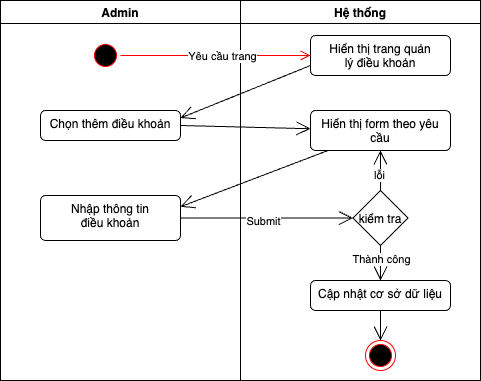

The diagram above was exported from draw.io. Its source (the exported page's mxGraphModel, read from the mxfile embedded in the PNG):
<mxGraphModel dx="686" dy="404" grid="1" gridSize="10" guides="1" tooltips="1" connect="1" arrows="1" fold="1" page="1" pageScale="1" pageWidth="850" pageHeight="1100" math="0" shadow="0">
  <root>
    <mxCell id="0" />
    <mxCell id="1" parent="0" />
    <mxCell id="3" value="Admin" style="swimlane;" parent="1" vertex="1">
      <mxGeometry y="80" width="240" height="380" as="geometry" />
    </mxCell>
    <mxCell id="5" value="" style="ellipse;html=1;shape=startState;fillColor=#000000;strokeColor=#ff0000;" parent="3" vertex="1">
      <mxGeometry x="90" y="40" width="30" height="30" as="geometry" />
    </mxCell>
    <mxCell id="9" value="Chọn thêm điều khoản&lt;br&gt;&lt;div&gt;&lt;br&gt;&lt;/div&gt;" style="html=1;align=center;verticalAlign=top;rounded=1;absoluteArcSize=1;arcSize=10;dashed=0;whiteSpace=wrap;" parent="3" vertex="1">
      <mxGeometry x="40" y="110" width="140" height="30" as="geometry" />
    </mxCell>
    <mxCell id="35" value="&lt;div&gt;Nhập thông tin&lt;/div&gt;&lt;div&gt;điều khoản&lt;/div&gt;" style="html=1;align=center;verticalAlign=top;rounded=1;absoluteArcSize=1;arcSize=10;dashed=0;whiteSpace=wrap;" parent="3" vertex="1">
      <mxGeometry x="40" y="195" width="140" height="45" as="geometry" />
    </mxCell>
    <mxCell id="4" value="Hệ thống" style="swimlane;" parent="1" vertex="1">
      <mxGeometry x="240" y="80" width="240" height="380" as="geometry" />
    </mxCell>
    <mxCell id="8" value="Hiển thị trang quản&lt;div&gt;lý điều khoản&lt;/div&gt;" style="html=1;align=center;verticalAlign=top;rounded=1;absoluteArcSize=1;arcSize=10;dashed=0;whiteSpace=wrap;" parent="4" vertex="1">
      <mxGeometry x="70" y="35" width="140" height="40" as="geometry" />
    </mxCell>
    <mxCell id="12" value="kiểm tra" style="rhombus;" parent="4" vertex="1">
      <mxGeometry x="112.5" y="190" width="55" height="55" as="geometry" />
    </mxCell>
    <mxCell id="34" value="Hiển thị form theo yêu cầu" style="html=1;align=center;verticalAlign=top;rounded=1;absoluteArcSize=1;arcSize=10;dashed=0;whiteSpace=wrap;" parent="4" vertex="1">
      <mxGeometry x="70" y="110" width="140" height="40" as="geometry" />
    </mxCell>
    <mxCell id="42" value="" style="endArrow=open;endFill=1;endSize=12;html=1;exitX=0.5;exitY=0;exitDx=0;exitDy=0;" parent="4" source="12" target="34" edge="1">
      <mxGeometry width="160" relative="1" as="geometry">
        <mxPoint x="-50" y="214" as="sourcePoint" />
        <mxPoint x="135" y="213" as="targetPoint" />
      </mxGeometry>
    </mxCell>
    <mxCell id="48" value="lỗi" style="edgeLabel;html=1;align=center;verticalAlign=middle;resizable=0;points=[];" parent="42" vertex="1" connectable="0">
      <mxGeometry x="-0.2" y="2" relative="1" as="geometry">
        <mxPoint as="offset" />
      </mxGeometry>
    </mxCell>
    <mxCell id="50" value="Cập nhật cơ sở dữ liệu" style="html=1;align=center;verticalAlign=top;rounded=1;absoluteArcSize=1;arcSize=10;dashed=0;whiteSpace=wrap;" parent="4" vertex="1">
      <mxGeometry x="70" y="280" width="140" height="30" as="geometry" />
    </mxCell>
    <mxCell id="20" value="" style="ellipse;html=1;shape=endState;fillColor=#000000;strokeColor=#ff0000;" parent="4" vertex="1">
      <mxGeometry x="125" y="340" width="30" height="30" as="geometry" />
    </mxCell>
    <mxCell id="21" value="" style="endArrow=open;endFill=1;endSize=12;html=1;exitX=0.5;exitY=1;exitDx=0;exitDy=0;" parent="4" source="50" target="20" edge="1">
      <mxGeometry width="160" relative="1" as="geometry">
        <mxPoint x="-130" y="290" as="sourcePoint" />
        <mxPoint x="150" y="240" as="targetPoint" />
      </mxGeometry>
    </mxCell>
    <mxCell id="49" value="" style="endArrow=open;endFill=1;endSize=12;html=1;exitX=0.5;exitY=1;exitDx=0;exitDy=0;entryX=0.5;entryY=0;entryDx=0;entryDy=0;" parent="4" source="12" target="50" edge="1">
      <mxGeometry width="160" relative="1" as="geometry">
        <mxPoint x="-50" y="234" as="sourcePoint" />
        <mxPoint x="140" y="290" as="targetPoint" />
      </mxGeometry>
    </mxCell>
    <mxCell id="51" value="Thành công" style="edgeLabel;html=1;align=center;verticalAlign=middle;resizable=0;points=[];" parent="49" vertex="1" connectable="0">
      <mxGeometry x="-0.2571" relative="1" as="geometry">
        <mxPoint as="offset" />
      </mxGeometry>
    </mxCell>
    <mxCell id="6" value="" style="edgeStyle=orthogonalEdgeStyle;html=1;verticalAlign=bottom;endArrow=open;endSize=8;strokeColor=#ff0000;" parent="1" source="5" target="8" edge="1">
      <mxGeometry relative="1" as="geometry">
        <mxPoint x="290" y="135" as="targetPoint" />
      </mxGeometry>
    </mxCell>
    <mxCell id="7" value="Yêu cầu trang" style="edgeLabel;html=1;align=center;verticalAlign=middle;resizable=0;points=[];" parent="6" vertex="1" connectable="0">
      <mxGeometry x="0.0551" relative="1" as="geometry">
        <mxPoint x="1" as="offset" />
      </mxGeometry>
    </mxCell>
    <mxCell id="10" value="" style="endArrow=open;endFill=0;endSize=12;html=1;exitX=0;exitY=0.75;exitDx=0;exitDy=0;entryX=1;entryY=0.25;entryDx=0;entryDy=0;" parent="1" source="8" target="9" edge="1">
      <mxGeometry width="160" relative="1" as="geometry">
        <mxPoint x="220" y="220" as="sourcePoint" />
        <mxPoint x="380" y="220" as="targetPoint" />
      </mxGeometry>
    </mxCell>
    <mxCell id="13" value="" style="endArrow=open;endFill=1;endSize=12;html=1;exitX=1;exitY=0.5;exitDx=0;exitDy=0;" parent="1" source="9" target="34" edge="1">
      <mxGeometry width="160" relative="1" as="geometry">
        <mxPoint x="320" y="155" as="sourcePoint" />
        <mxPoint x="182" y="200" as="targetPoint" />
      </mxGeometry>
    </mxCell>
    <mxCell id="38" value="" style="endArrow=open;endFill=1;endSize=12;html=1;exitX=1;exitY=0.5;exitDx=0;exitDy=0;entryX=0;entryY=0.5;entryDx=0;entryDy=0;" parent="1" source="35" target="12" edge="1">
      <mxGeometry width="160" relative="1" as="geometry">
        <mxPoint x="190" y="215" as="sourcePoint" />
        <mxPoint x="330" y="280" as="targetPoint" />
      </mxGeometry>
    </mxCell>
    <mxCell id="52" value="Submit" style="edgeLabel;html=1;align=center;verticalAlign=middle;resizable=0;points=[];" parent="38" vertex="1" connectable="0">
      <mxGeometry x="-0.0493" y="-2" relative="1" as="geometry">
        <mxPoint y="1" as="offset" />
      </mxGeometry>
    </mxCell>
    <mxCell id="37" value="" style="endArrow=open;endFill=1;endSize=12;html=1;entryX=1;entryY=0.25;entryDx=0;entryDy=0;" parent="1" source="34" target="35" edge="1">
      <mxGeometry width="160" relative="1" as="geometry">
        <mxPoint x="190" y="215" as="sourcePoint" />
        <mxPoint x="320" y="218" as="targetPoint" />
      </mxGeometry>
    </mxCell>
  </root>
</mxGraphModel>